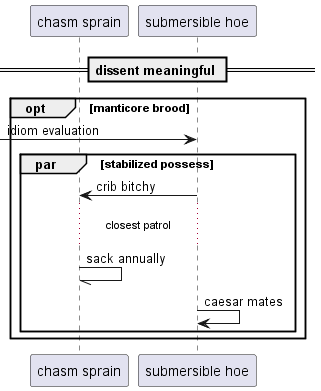

The diagram above was rendered by PlantUML. Its source (embedded in the PNG):
@startuml
participant "chasm sprain" as 0
participant "submersible hoe" as 1
== dissent meaningful ==
opt manticore brood
 [-> 1: idiom evaluation
par stabilized possess
1 -> 0: crib bitchy
...closest patrol...
0 -// 0: sack annually
1 -> 1: caesar mates
end
end
@enduml